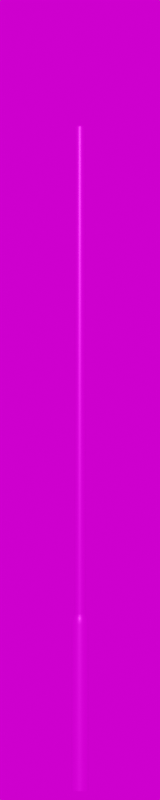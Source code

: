 # Source: Histo_5300.blend  (saved by Blender 3.3.6; exported with 4.5.12 LTS)
import bpy
from mathutils import Matrix  # noqa: F401  (used for matrix-valued properties, if any)

bpy.ops.wm.read_factory_settings(use_empty=True)
scene = bpy.context.scene
scene.name = 'Scene'

# ---- collections
col_collection = bpy.data.collections.new('Collection'); scene.collection.children.link(col_collection)

# ---- images (referenced by path relative to the original .blend; pixels are not part of the script)
import os
ASSET_DIR = os.environ.get("B2B_ASSET_DIR", "")  # directory of the original .blend (textures are referenced by path, not embedded)
HERE = os.path.dirname(os.path.abspath(__file__))  # packed textures are extracted next to this script under _unpacked/

def load_image(name, relpath, width, height, colorspace="sRGB"):
    """Load a texture the original file referenced (path relative to the .blend, or extracted next to this script)."""
    p = next((c for c in (os.path.join(HERE, relpath), os.path.join(ASSET_DIR, relpath)) if relpath and os.path.exists(c)), "")
    if p:
        img = bpy.data.images.load(p, check_existing=True)
        img.name = name
    else:  # same state as the original file: an image datablock whose file is absent (Cycles renders it pink)
        img = bpy.data.images.new(name, width, height)
        img.source = "FILE"
        img.filepath = "//" + (relpath or name)
    img.colorspace_settings.name = colorspace
    return img
img_ral_9011_graphitschwarz_jpg_001 = load_image('RAL_9011_Graphitschwarz.jpg.001', 'RAL_9011_Graphitschwarz.jpg', 1024, 1024, 'sRGB')
img_kloofendal_48d_partly_cloudy_puresky_8k_hdr = load_image('kloofendal_48d_partly_cloudy_puresky_8k.hdr', 'kloofendal_48d_partly_cloudy_puresky_8k.hdr', 1024, 1024, 'Linear Rec.709')

# ---- materials (node trees are filled in below, after node groups)
mat_schwarz = bpy.data.materials.new('Schwarz')
mat_schwarz.alpha_threshold = 0.0
mat_schwarz.roughness = 0.5
mat_schwarz.line_color = (0.0, 0.0, 0.0, 1.0)

# ---- node groups
ng_auto_smooth = bpy.data.node_groups.new('Auto Smooth', 'GeometryNodeTree')
_s = ng_auto_smooth.interface.new_socket(name='Geometry', in_out='OUTPUT', socket_type='NodeSocketGeometry')
_s = ng_auto_smooth.interface.new_socket(name='Geometry', in_out='INPUT', socket_type='NodeSocketGeometry')
_s = ng_auto_smooth.interface.new_socket(name='Angle', in_out='INPUT', socket_type='NodeSocketFloat')
_s.subtype = 'ANGLE'
_s.min_value = 0.0
_s.max_value = 3.142
ng_auto_smooth.is_modifier = True
_N = ng_auto_smooth.nodes; _L = ng_auto_smooth.links
n0 = _N.new('NodeGroupOutput'); n0.name = 'Group Output'; n0.location = (480, -100)
n1 = _N.new('NodeGroupInput'); n1.name = 'Group Input'; n1.location = (-420, -300)
n2 = _N.new('NodeGroupInput'); n2.name = 'Group Input.001'; n2.location = (-60, -100)
n3 = _N.new('GeometryNodeSetShadeSmooth'); n3.name = 'Set Shade Smooth'; n3.location = (120, -100)
n3.domain = 'EDGE'
n4 = _N.new('GeometryNodeSetShadeSmooth'); n4.name = 'Set Shade Smooth.001'; n4.location = (300, -100)
n5 = _N.new('GeometryNodeInputMeshEdgeAngle'); n5.name = 'Edge Angle'; n5.location = (-420, -220)
n6 = _N.new('GeometryNodeInputEdgeSmooth'); n6.name = 'Is Edge Smooth'; n6.location = (-60, -160)
n7 = _N.new('GeometryNodeInputShadeSmooth'); n7.name = 'Is Face Smooth'; n7.location = (-240, -340)
n8 = _N.new('FunctionNodeBooleanMath'); n8.name = 'Boolean Math'; n8.location = (-60, -220)
n9 = _N.new('FunctionNodeCompare'); n9.name = 'Compare'; n9.location = (-240, -180)
n9.operation = 'LESS_EQUAL'
_L.new(n5.outputs[0], n9.inputs[0])
_L.new(n4.outputs[0], n0.inputs[0])
_L.new(n1.outputs[1], n9.inputs[1])
_L.new(n9.outputs[0], n8.inputs[0])
_L.new(n7.outputs[0], n8.inputs[1])
_L.new(n2.outputs[0], n3.inputs[0])
_L.new(n6.outputs[0], n3.inputs[1])
_L.new(n3.outputs[0], n4.inputs[0])
_L.new(n8.outputs[0], n3.inputs[2])
n0.is_active_output = True

# ---- material node trees
mat_schwarz.use_nodes = True; mat_schwarz.node_tree.nodes.clear()
_N = mat_schwarz.node_tree.nodes; _L = mat_schwarz.node_tree.links
n0 = _N.new('ShaderNodeOutputMaterial'); n0.name = 'Material Output'; n0.location = (300, 300)
n1 = _N.new('ShaderNodeBsdfPrincipled'); n1.name = 'Principled BSDF'; n1.location = (10, 300)
n1.distribution = 'GGX'
n1.subsurface_method = 'RANDOM_WALK_SKIN'
n1.inputs[1].default_value = 0.8
n1.inputs[2].default_value = 0.4
n1.inputs[3].default_value = 1.45
n1.inputs[27].default_value = (0.0, 0.0, 0.0, 1.0)
n1.inputs[28].default_value = 1.0
n2 = _N.new('ShaderNodeTexImage'); n2.name = 'Image Texture'; n2.location = (-280, 280)
n2.image = img_ral_9011_graphitschwarz_jpg_001
_L.new(n1.outputs[0], n0.inputs[0])
_L.new(n2.outputs[0], n1.inputs[0])
n0.is_active_output = True

# ---- world
world_world = bpy.data.worlds.new('World'); scene.world = world_world
world_world.use_nodes = True; world_world.node_tree.nodes.clear()
_N = world_world.node_tree.nodes; _L = world_world.node_tree.links
n0 = _N.new('ShaderNodeOutputWorld'); n0.name = 'World Output'; n0.location = (300, 300)
n1 = _N.new('ShaderNodeBackground'); n1.name = 'Background'; n1.location = (10, 300)
n2 = _N.new('ShaderNodeTexEnvironment'); n2.name = 'Environment Texture'; n2.location = (-280, 280)
n2.image = img_kloofendal_48d_partly_cloudy_puresky_8k_hdr
_L.new(n1.outputs[0], n0.inputs[0])
_L.new(n2.outputs[0], n1.inputs[0])
n0.is_active_output = True
world_world.color = (0.05088, 0.05088, 0.05088)
world_world.use_sun_shadow = False
world_world.sun_shadow_jitter_overblur = 0.0

# ---- cameras
cam_camera = bpy.data.cameras.new('Camera')
cam_camera.lens = 100.0

# ---- meshes
me_beziercurve_002 = bpy.data.meshes.new('BezierCurve.002')
me_beziercurve_002.from_pydata([(0.0, 0.057, -4.994), (0.0, 0.057, -3.894), (0.0, 0.05407, -3.865), (0.0, 0.04799, -3.844), (0.0, 0.038, -3.825), (0.0, 0.038, -0.4247), (0.0, 0.0345, -0.4168), (0.0, 0.02725, -0.4098), (0.0, 0.02, -0.4029), (-0.02181, 0.05266, -4.994), (-0.02181, 0.05266, -3.894), (-0.02069, 0.04996, -3.865), (-0.01837, 0.04434, -3.844), (-0.01454, 0.03511, -3.825), (-0.01454, 0.03511, -0.4247), (-0.0132, 0.03187, -0.4168), (-0.01043, 0.02517, -0.4098), (-0.007654, 0.01848, -0.4029), (-0.04031, 0.04031, -4.994), (-0.04031, 0.04031, -3.894), (-0.03824, 0.03824, -3.865), (-0.03394, 0.03394, -3.844), (-0.02687, 0.02687, -3.825), (-0.02687, 0.02687, -0.4247), (-0.02439, 0.02439, -0.4168), (-0.01927, 0.01927, -0.4098), (-0.01414, 0.01414, -0.4029), (-0.05266, 0.02181, -4.994), (-0.05266, 0.02181, -3.894), (-0.04996, 0.02069, -3.865), (-0.04434, 0.01837, -3.844), (-0.03511, 0.01454, -3.825), (-0.03511, 0.01454, -0.4247), (-0.03187, 0.0132, -0.4168), (-0.02517, 0.01043, -0.4098), (-0.01848, 0.007654, -0.4029), (-0.057, -2.492e-09, -4.994), (-0.057, -2.492e-09, -3.894), (-0.05407, -2.364e-09, -3.865), (-0.04799, -2.098e-09, -3.844), (-0.038, -1.661e-09, -3.825), (-0.038, -1.661e-09, -0.4247), (-0.0345, -1.508e-09, -0.4168), (-0.02725, -1.191e-09, -0.4098), (-0.02, -8.742e-10, -0.4029), (-0.05266, -0.02181, -4.994), (-0.05266, -0.02181, -3.894), (-0.04996, -0.02069, -3.865), (-0.04434, -0.01837, -3.844), (-0.03511, -0.01454, -3.825), (-0.03511, -0.01454, -0.4247), (-0.03187, -0.0132, -0.4168), (-0.02517, -0.01043, -0.4098), (-0.01848, -0.007654, -0.4029), (-0.04031, -0.04031, -4.994), (-0.04031, -0.04031, -3.894), (-0.03824, -0.03824, -3.865), (-0.03394, -0.03394, -3.844), (-0.02687, -0.02687, -3.825), (-0.02687, -0.02687, -0.4247), (-0.02439, -0.02439, -0.4168), (-0.01927, -0.01927, -0.4098), (-0.01414, -0.01414, -0.4029), (-0.02181, -0.05266, -4.994), (-0.02181, -0.05266, -3.894), (-0.02069, -0.04996, -3.865), (-0.01837, -0.04434, -3.844), (-0.01454, -0.03511, -3.825), (-0.01454, -0.03511, -0.4247), (-0.0132, -0.03187, -0.4168), (-0.01043, -0.02517, -0.4098), (-0.007654, -0.01848, -0.4029), (4.983e-09, -0.057, -4.994), (4.983e-09, -0.057, -3.894), (4.727e-09, -0.05407, -3.865), (4.196e-09, -0.04799, -3.844), (3.322e-09, -0.038, -3.825), (3.322e-09, -0.038, -0.4247), (3.016e-09, -0.0345, -0.4168), (2.382e-09, -0.02725, -0.4098), (1.748e-09, -0.02, -0.4029), (0.02181, -0.05266, -4.994), (0.02181, -0.05266, -3.894), (0.02069, -0.04996, -3.865), (0.01837, -0.04434, -3.844), (0.01454, -0.03511, -3.825), (0.01454, -0.03511, -0.4247), (0.0132, -0.03187, -0.4168), (0.01043, -0.02517, -0.4098), (0.007654, -0.01848, -0.4029), (0.04031, -0.04031, -4.994), (0.04031, -0.04031, -3.894), (0.03824, -0.03824, -3.865), (0.03394, -0.03394, -3.844), (0.02687, -0.02687, -3.825), (0.02687, -0.02687, -0.4247), (0.02439, -0.02439, -0.4168), (0.01927, -0.01927, -0.4098), (0.01414, -0.01414, -0.4029), (0.05266, -0.02181, -4.994), (0.05266, -0.02181, -3.894), (0.04996, -0.02069, -3.865), (0.04434, -0.01837, -3.844), (0.03511, -0.01454, -3.825), (0.03511, -0.01454, -0.4247), (0.03187, -0.0132, -0.4168), (0.02517, -0.01043, -0.4098), (0.01848, -0.007654, -0.4029), (0.057, 6.797e-10, -4.994), (0.057, 6.797e-10, -3.894), (0.05407, 6.448e-10, -3.865), (0.04799, 5.723e-10, -3.844), (0.038, 4.531e-10, -3.825), (0.038, 4.531e-10, -0.4247), (0.0345, 4.114e-10, -0.4168), (0.02725, 3.249e-10, -0.4098), (0.02, 2.385e-10, -0.4029), (0.05266, 0.02181, -4.994), (0.05266, 0.02181, -3.894), (0.04996, 0.02069, -3.865), (0.04434, 0.01837, -3.844), (0.03511, 0.01454, -3.825), (0.03511, 0.01454, -0.4247), (0.03187, 0.0132, -0.4168), (0.02517, 0.01043, -0.4098), (0.01848, 0.007654, -0.4029), (0.04031, 0.04031, -4.994), (0.04031, 0.04031, -3.894), (0.03824, 0.03824, -3.865), (0.03394, 0.03394, -3.844), (0.02687, 0.02687, -3.825), (0.02687, 0.02687, -0.4247), (0.02439, 0.02439, -0.4168), (0.01927, 0.01927, -0.4098), (0.01414, 0.01414, -0.4029), (0.02181, 0.05266, -4.994), (0.02181, 0.05266, -3.894), (0.02069, 0.04996, -3.865), (0.01837, 0.04434, -3.844), (0.01454, 0.03511, -3.825), (0.01454, 0.03511, -0.4247), (0.0132, 0.03187, -0.4168), (0.01043, 0.02517, -0.4098), (0.007654, 0.01848, -0.4029)], [], [(1, 0, 9), (10, 9, 18), (19, 18, 27), (28, 27, 36), (37, 36, 45), (46, 45, 54), (55, 54, 63), (64, 63, 72), (73, 72, 81), (82, 81, 90), (91, 90, 99), (100, 99, 108), (109, 108, 117), (118, 117, 126), (127, 126, 135), (136, 135, 0), (2, 1, 10), (11, 10, 19), (20, 19, 28), (28, 37, 38), (37, 46, 47), (47, 46, 55), (56, 55, 64), (65, 64, 73), (74, 73, 82), (82, 91, 92), (92, 91, 100), (101, 100, 109), (110, 109, 118), (118, 127, 128), (128, 127, 136), (137, 136, 1), (3, 2, 11), (12, 11, 20), (20, 29, 30), (30, 29, 38), (39, 38, 47), (48, 47, 56), (56, 65, 66), (66, 65, 74), (75, 74, 83), (84, 83, 92), (93, 92, 101), (102, 101, 110), (110, 119, 120), (120, 119, 128), (129, 128, 137), (138, 137, 2), (4, 3, 12), (13, 12, 21), (22, 21, 30), (30, 39, 40), (40, 39, 48), (49, 48, 57), (58, 57, 66), (67, 66, 75), (76, 75, 84), (85, 84, 93), (93, 102, 103), (103, 102, 111), (112, 111, 120), (121, 120, 129), (130, 129, 138), (138, 3, 4), (5, 4, 13), (14, 13, 22), (23, 22, 31), (32, 31, 40), (41, 40, 49), (50, 49, 58), (59, 58, 67), (68, 67, 76), (77, 76, 85), (86, 85, 94), (95, 94, 103), (104, 103, 112), (113, 112, 121), (122, 121, 130), (131, 130, 139), (140, 139, 4), (6, 5, 14), (15, 14, 23), (24, 23, 32), (33, 32, 41), (42, 41, 50), (50, 59, 60), (60, 59, 68), (69, 68, 77), (77, 86, 87), (86, 95, 96), (96, 95, 104), (105, 104, 113), (114, 113, 122), (123, 122, 131), (132, 131, 140), (141, 140, 5), (7, 6, 15), (16, 15, 24), (25, 24, 33), (33, 42, 43), (43, 42, 51), (52, 51, 60), (60, 69, 70), (70, 69, 78), (79, 78, 87), (88, 87, 96), (97, 96, 105), (106, 105, 114), (115, 114, 123), (124, 123, 132), (133, 132, 141), (142, 141, 6), (8, 7, 16), (17, 16, 25), (26, 25, 34), (35, 34, 43), (44, 43, 52), (53, 52, 61), (62, 61, 70), (71, 70, 79), (80, 79, 88), (89, 88, 97), (97, 106, 107), (107, 106, 115), (116, 115, 124), (125, 124, 133), (134, 133, 142), (143, 142, 7), (1, 9, 10), (10, 18, 19), (19, 27, 28), (28, 36, 37), (37, 45, 46), (46, 54, 55), (55, 63, 64), (64, 72, 73), (73, 81, 82), (82, 90, 91), (91, 99, 100), (100, 108, 109), (109, 117, 118), (118, 126, 127), (127, 135, 136), (136, 0, 1), (2, 10, 11), (11, 19, 20), (20, 28, 29), (28, 38, 29), (37, 47, 38), (47, 55, 56), (56, 64, 65), (65, 73, 74), (74, 82, 83), (82, 92, 83), (92, 100, 101), (101, 109, 110), (110, 118, 119), (118, 128, 119), (128, 136, 137), (137, 1, 2), (3, 11, 12), (12, 20, 21), (20, 30, 21), (30, 38, 39), (39, 47, 48), (48, 56, 57), (56, 66, 57), (66, 74, 75), (75, 83, 84), (84, 92, 93), (93, 101, 102), (102, 110, 111), (110, 120, 111), (120, 128, 129), (129, 137, 138), (138, 2, 3), (4, 12, 13), (13, 21, 22), (22, 30, 31), (30, 40, 31), (40, 48, 49), (49, 57, 58), (58, 66, 67), (67, 75, 76), (76, 84, 85), (85, 93, 94), (93, 103, 94), (103, 111, 112), (112, 120, 121), (121, 129, 130), (130, 138, 139), (138, 4, 139), (5, 13, 14), (14, 22, 23), (23, 31, 32), (32, 40, 41), (41, 49, 50), (50, 58, 59), (59, 67, 68), (68, 76, 77), (77, 85, 86), (86, 94, 95), (95, 103, 104), (104, 112, 113), (113, 121, 122), (122, 130, 131), (131, 139, 140), (140, 4, 5), (6, 14, 15), (15, 23, 24), (24, 32, 33), (33, 41, 42), (42, 50, 51), (50, 60, 51), (60, 68, 69), (69, 77, 78), (77, 87, 78), (86, 96, 87), (96, 104, 105), (105, 113, 114), (114, 122, 123), (123, 131, 132), (132, 140, 141), (141, 5, 6), (7, 15, 16), (16, 24, 25), (25, 33, 34), (33, 43, 34), (43, 51, 52), (52, 60, 61), (60, 70, 61), (70, 78, 79), (79, 87, 88), (88, 96, 97), (97, 105, 106), (106, 114, 115), (115, 123, 124), (124, 132, 133), (133, 141, 142), (142, 6, 7), (8, 16, 17), (17, 25, 26), (26, 34, 35), (35, 43, 44), (44, 52, 53), (53, 61, 62), (62, 70, 71), (71, 79, 80), (80, 88, 89), (89, 97, 98), (97, 107, 98), (107, 115, 116), (116, 124, 125), (125, 133, 134), (134, 142, 143), (143, 7, 8)])
me_beziercurve_002.polygons.foreach_set('use_smooth', [True] * 256)
_uv = me_beziercurve_002.uv_layers.new(name='UVMap')
_uv.uv.foreach_set('vector', [0.0, -3.894, 0.0, -4.994, 0.0625, -4.994, 0.0625, -3.894, 0.0625, -4.994, 0.125, -4.994, 0.125, -3.894, 0.125, -4.994, 0.1875, -4.994, 0.1875, -3.894, 0.1875, -4.994, 0.25, -4.994, 0.25, -3.894, 0.25, -4.994, 0.3125, -4.994, 0.3125, -3.894, 0.3125, -4.994, 0.375, -4.994, 0.375, -3.894, 0.375, -4.994, 0.4375, -4.994, 0.4375, -3.894, 0.4375, -4.994, 0.5, -4.994, 0.5, -3.894, 0.5, -4.994, 0.5625, -4.994, 0.5625, -3.894, 0.5625, -4.994, 0.625, -4.994, 0.625, -3.894, 0.625, -4.994, 0.6875, -4.994, 0.6875, -3.894, 0.6875, -4.994, 0.75, -4.994, 0.75, -3.894, 0.75, -4.994, 0.8125, -4.994, 0.8125, -3.894, 0.8125, -4.994, 0.875, -4.994, 0.875, -3.894, 0.875, -4.994, 0.9375, -4.994, 0.9375, -3.894, 0.9375, -4.994, 1.0, -4.994, 0.0, -3.865, 0.0, -3.894, 0.0625, -3.894, 0.0625, -3.865, 0.0625, -3.894, 0.125, -3.894, 0.125, -3.865, 0.125, -3.894, 0.1875, -3.894, 0.1875, -3.894, 0.25, -3.894, 0.25, -3.865, 0.25, -3.894, 0.3125, -3.894, 0.3125, -3.865, 0.3125, -3.865, 0.3125, -3.894, 0.375, -3.894, 0.375, -3.865, 0.375, -3.894, 0.4375, -3.894, 0.4375, -3.865, 0.4375, -3.894, 0.5, -3.894, 0.5, -3.865, 0.5, -3.894, 0.5625, -3.894, 0.5625, -3.894, 0.625, -3.894, 0.625, -3.865, 0.625, -3.865, 0.625, -3.894, 0.6875, -3.894, 0.6875, -3.865, 0.6875, -3.894, 0.75, -3.894, 0.75, -3.865, 0.75, -3.894, 0.8125, -3.894, 0.8125, -3.894, 0.875, -3.894, 0.875, -3.865, 0.875, -3.865, 0.875, -3.894, 0.9375, -3.894, 0.9375, -3.865, 0.9375, -3.894, 1.0, -3.894, 0.0, -3.844, 0.0, -3.865, 0.0625, -3.865, 0.0625, -3.844, 0.0625, -3.865, 0.125, -3.865, 0.125, -3.865, 0.1875, -3.865, 0.1875, -3.844, 0.1875, -3.844, 0.1875, -3.865, 0.25, -3.865, 0.25, -3.844, 0.25, -3.865, 0.3125, -3.865, 0.3125, -3.844, 0.3125, -3.865, 0.375, -3.865, 0.375, -3.865, 0.4375, -3.865, 0.4375, -3.844, 0.4375, -3.844, 0.4375, -3.865, 0.5, -3.865, 0.5, -3.844, 0.5, -3.865, 0.5625, -3.865, 0.5625, -3.844, 0.5625, -3.865, 0.625, -3.865, 0.625, -3.844, 0.625, -3.865, 0.6875, -3.865, 0.6875, -3.844, 0.6875, -3.865, 0.75, -3.865, 0.75, -3.865, 0.8125, -3.865, 0.8125, -3.844, 0.8125, -3.844, 0.8125, -3.865, 0.875, -3.865, 0.875, -3.844, 0.875, -3.865, 0.9375, -3.865, 0.9375, -3.844, 0.9375, -3.865, 1.0, -3.865, 0.0, -3.825, 0.0, -3.844, 0.0625, -3.844, 0.0625, -3.825, 0.0625, -3.844, 0.125, -3.844, 0.125, -3.825, 0.125, -3.844, 0.1875, -3.844, 0.1875, -3.844, 0.25, -3.844, 0.25, -3.825, 0.25, -3.825, 0.25, -3.844, 0.3125, -3.844, 0.3125, -3.825, 0.3125, -3.844, 0.375, -3.844, 0.375, -3.825, 0.375, -3.844, 0.4375, -3.844, 0.4375, -3.825, 0.4375, -3.844, 0.5, -3.844, 0.5, -3.825, 0.5, -3.844, 0.5625, -3.844, 0.5625, -3.825, 0.5625, -3.844, 0.625, -3.844, 0.625, -3.844, 0.6875, -3.844, 0.6875, -3.825, 0.6875, -3.825, 0.6875, -3.844, 0.75, -3.844, 0.75, -3.825, 0.75, -3.844, 0.8125, -3.844, 0.8125, -3.825, 0.8125, -3.844, 0.875, -3.844, 0.875, -3.825, 0.875, -3.844, 0.9375, -3.844, 0.9375, -3.844, 1.0, -3.844, 1.0, -3.825, 0.0, -0.4247, 0.0, -3.825, 0.0625, -3.825, 0.0625, -0.4247, 0.0625, -3.825, 0.125, -3.825, 0.125, -0.4247, 0.125, -3.825, 0.1875, -3.825, 0.1875, -0.4247, 0.1875, -3.825, 0.25, -3.825, 0.25, -0.4247, 0.25, -3.825, 0.3125, -3.825, 0.3125, -0.4247, 0.3125, -3.825, 0.375, -3.825, 0.375, -0.4247, 0.375, -3.825, 0.4375, -3.825, 0.4375, -0.4247, 0.4375, -3.825, 0.5, -3.825, 0.5, -0.4247, 0.5, -3.825, 0.5625, -3.825, 0.5625, -0.4247, 0.5625, -3.825, 0.625, -3.825, 0.625, -0.4247, 0.625, -3.825, 0.6875, -3.825, 0.6875, -0.4247, 0.6875, -3.825, 0.75, -3.825, 0.75, -0.4247, 0.75, -3.825, 0.8125, -3.825, 0.8125, -0.4247, 0.8125, -3.825, 0.875, -3.825, 0.875, -0.4247, 0.875, -3.825, 0.9375, -3.825, 0.9375, -0.4247, 0.9375, -3.825, 1.0, -3.825, 0.0, -0.4168, 0.0, -0.4247, 0.0625, -0.4247, 0.0625, -0.4168, 0.0625, -0.4247, 0.125, -0.4247, 0.125, -0.4168, 0.125, -0.4247, 0.1875, -0.4247, 0.1875, -0.4168, 0.1875, -0.4247, 0.25, -0.4247, 0.25, -0.4168, 0.25, -0.4247, 0.3125, -0.4247, 0.3125, -0.4247, 0.375, -0.4247, 0.375, -0.4168, 0.375, -0.4168, 0.375, -0.4247, 0.4375, -0.4247, 0.4375, -0.4168, 0.4375, -0.4247, 0.5, -0.4247, 0.5, -0.4247, 0.5625, -0.4247, 0.5625, -0.4168, 0.5625, -0.4247, 0.625, -0.4247, 0.625, -0.4168, 0.625, -0.4168, 0.625, -0.4247, 0.6875, -0.4247, 0.6875, -0.4168, 0.6875, -0.4247, 0.75, -0.4247, 0.75, -0.4168, 0.75, -0.4247, 0.8125, -0.4247, 0.8125, -0.4168, 0.8125, -0.4247, 0.875, -0.4247, 0.875, -0.4168, 0.875, -0.4247, 0.9375, -0.4247, 0.9375, -0.4168, 0.9375, -0.4247, 1.0, -0.4247, 0.0, -0.4098, 0.0, -0.4168, 0.0625, -0.4168, 0.0625, -0.4098, 0.0625, -0.4168, 0.125, -0.4168, 0.125, -0.4098, 0.125, -0.4168, 0.1875, -0.4168, 0.1875, -0.4168, 0.25, -0.4168, 0.25, -0.4098, 0.25, -0.4098, 0.25, -0.4168, 0.3125, -0.4168, 0.3125, -0.4098, 0.3125, -0.4168, 0.375, -0.4168, 0.375, -0.4168, 0.4375, -0.4168, 0.4375, -0.4098, 0.4375, -0.4098, 0.4375, -0.4168, 0.5, -0.4168, 0.5, -0.4098, 0.5, -0.4168, 0.5625, -0.4168, 0.5625, -0.4098, 0.5625, -0.4168, 0.625, -0.4168, 0.625, -0.4098, 0.625, -0.4168, 0.6875, -0.4168, 0.6875, -0.4098, 0.6875, -0.4168, 0.75, -0.4168, 0.75, -0.4098, 0.75, -0.4168, 0.8125, -0.4168, 0.8125, -0.4098, 0.8125, -0.4168, 0.875, -0.4168, 0.875, -0.4098, 0.875, -0.4168, 0.9375, -0.4168, 0.9375, -0.4098, 0.9375, -0.4168, 1.0, -0.4168, 0.0, -0.4029, 0.0, -0.4098, 0.0625, -0.4098, 0.0625, -0.4029, 0.0625, -0.4098, 0.125, -0.4098, 0.125, -0.4029, 0.125, -0.4098, 0.1875, -0.4098, 0.1875, -0.4029, 0.1875, -0.4098, 0.25, -0.4098, 0.25, -0.4029, 0.25, -0.4098, 0.3125, -0.4098, 0.3125, -0.4029, 0.3125, -0.4098, 0.375, -0.4098, 0.375, -0.4029, 0.375, -0.4098, 0.4375, -0.4098, 0.4375, -0.4029, 0.4375, -0.4098, 0.5, -0.4098, 0.5, -0.4029, 0.5, -0.4098, 0.5625, -0.4098, 0.5625, -0.4029, 0.5625, -0.4098, 0.625, -0.4098, 0.625, -0.4098, 0.6875, -0.4098, 0.6875, -0.4029, 0.6875, -0.4029, 0.6875, -0.4098, 0.75, -0.4098, 0.75, -0.4029, 0.75, -0.4098, 0.8125, -0.4098, 0.8125, -0.4029, 0.8125, -0.4098, 0.875, -0.4098, 0.875, -0.4029, 0.875, -0.4098, 0.9375, -0.4098, 0.9375, -0.4029, 0.9375, -0.4098, 1.0, -0.4098, 0.0, -3.894, 0.0625, -4.994, 0.0625, -3.894, 0.0625, -3.894, 0.125, -4.994, 0.125, -3.894, 0.125, -3.894, 0.1875, -4.994, 0.1875, -3.894, 0.1875, -3.894, 0.25, -4.994, 0.25, -3.894, 0.25, -3.894, 0.3125, -4.994, 0.3125, -3.894, 0.3125, -3.894, 0.375, -4.994, 0.375, -3.894, 0.375, -3.894, 0.4375, -4.994, 0.4375, -3.894, 0.4375, -3.894, 0.5, -4.994, 0.5, -3.894, 0.5, -3.894, 0.5625, -4.994, 0.5625, -3.894, 0.5625, -3.894, 0.625, -4.994, 0.625, -3.894, 0.625, -3.894, 0.6875, -4.994, 0.6875, -3.894, 0.6875, -3.894, 0.75, -4.994, 0.75, -3.894, 0.75, -3.894, 0.8125, -4.994, 0.8125, -3.894, 0.8125, -3.894, 0.875, -4.994, 0.875, -3.894, 0.875, -3.894, 0.9375, -4.994, 0.9375, -3.894, 0.9375, -3.894, 1.0, -4.994, 1.0, -3.894, 0.0, -3.865, 0.0625, -3.894, 0.0625, -3.865, 0.0625, -3.865, 0.125, -3.894, 0.125, -3.865, 0.125, -3.865, 0.1875, -3.894, 0.1875, -3.865, 0.1875, -3.894, 0.25, -3.865, 0.1875, -3.865, 0.25, -3.894, 0.3125, -3.865, 0.25, -3.865, 0.3125, -3.865, 0.375, -3.894, 0.375, -3.865, 0.375, -3.865, 0.4375, -3.894, 0.4375, -3.865, 0.4375, -3.865, 0.5, -3.894, 0.5, -3.865, 0.5, -3.865, 0.5625, -3.894, 0.5625, -3.865, 0.5625, -3.894, 0.625, -3.865, 0.5625, -3.865, 0.625, -3.865, 0.6875, -3.894, 0.6875, -3.865, 0.6875, -3.865, 0.75, -3.894, 0.75, -3.865, 0.75, -3.865, 0.8125, -3.894, 0.8125, -3.865, 0.8125, -3.894, 0.875, -3.865, 0.8125, -3.865, 0.875, -3.865, 0.9375, -3.894, 0.9375, -3.865, 0.9375, -3.865, 1.0, -3.894, 1.0, -3.865, 0.0, -3.844, 0.0625, -3.865, 0.0625, -3.844, 0.0625, -3.844, 0.125, -3.865, 0.125, -3.844, 0.125, -3.865, 0.1875, -3.844, 0.125, -3.844, 0.1875, -3.844, 0.25, -3.865, 0.25, -3.844, 0.25, -3.844, 0.3125, -3.865, 0.3125, -3.844, 0.3125, -3.844, 0.375, -3.865, 0.375, -3.844, 0.375, -3.865, 0.4375, -3.844, 0.375, -3.844, 0.4375, -3.844, 0.5, -3.865, 0.5, -3.844, 0.5, -3.844, 0.5625, -3.865, 0.5625, -3.844, 0.5625, -3.844, 0.625, -3.865, 0.625, -3.844, 0.625, -3.844, 0.6875, -3.865, 0.6875, -3.844, 0.6875, -3.844, 0.75, -3.865, 0.75, -3.844, 0.75, -3.865, 0.8125, -3.844, 0.75, -3.844, 0.8125, -3.844, 0.875, -3.865, 0.875, -3.844, 0.875, -3.844, 0.9375, -3.865, 0.9375, -3.844, 0.9375, -3.844, 1.0, -3.865, 1.0, -3.844, 0.0, -3.825, 0.0625, -3.844, 0.0625, -3.825, 0.0625, -3.825, 0.125, -3.844, 0.125, -3.825, 0.125, -3.825, 0.1875, -3.844, 0.1875, -3.825, 0.1875, -3.844, 0.25, -3.825, 0.1875, -3.825, 0.25, -3.825, 0.3125, -3.844, 0.3125, -3.825, 0.3125, -3.825, 0.375, -3.844, 0.375, -3.825, 0.375, -3.825, 0.4375, -3.844, 0.4375, -3.825, 0.4375, -3.825, 0.5, -3.844, 0.5, -3.825, 0.5, -3.825, 0.5625, -3.844, 0.5625, -3.825, 0.5625, -3.825, 0.625, -3.844, 0.625, -3.825, 0.625, -3.844, 0.6875, -3.825, 0.625, -3.825, 0.6875, -3.825, 0.75, -3.844, 0.75, -3.825, 0.75, -3.825, 0.8125, -3.844, 0.8125, -3.825, 0.8125, -3.825, 0.875, -3.844, 0.875, -3.825, 0.875, -3.825, 0.9375, -3.844, 0.9375, -3.825, 0.9375, -3.844, 1.0, -3.825, 0.9375, -3.825, 0.0, -0.4247, 0.0625, -3.825, 0.0625, -0.4247, 0.0625, -0.4247, 0.125, -3.825, 0.125, -0.4247, 0.125, -0.4247, 0.1875, -3.825, 0.1875, -0.4247, 0.1875, -0.4247, 0.25, -3.825, 0.25, -0.4247, 0.25, -0.4247, 0.3125, -3.825, 0.3125, -0.4247, 0.3125, -0.4247, 0.375, -3.825, 0.375, -0.4247, 0.375, -0.4247, 0.4375, -3.825, 0.4375, -0.4247, 0.4375, -0.4247, 0.5, -3.825, 0.5, -0.4247, 0.5, -0.4247, 0.5625, -3.825, 0.5625, -0.4247, 0.5625, -0.4247, 0.625, -3.825, 0.625, -0.4247, 0.625, -0.4247, 0.6875, -3.825, 0.6875, -0.4247, 0.6875, -0.4247, 0.75, -3.825, 0.75, -0.4247, 0.75, -0.4247, 0.8125, -3.825, 0.8125, -0.4247, 0.8125, -0.4247, 0.875, -3.825, 0.875, -0.4247, 0.875, -0.4247, 0.9375, -3.825, 0.9375, -0.4247, 0.9375, -0.4247, 1.0, -3.825, 1.0, -0.4247, 0.0, -0.4168, 0.0625, -0.4247, 0.0625, -0.4168, 0.0625, -0.4168, 0.125, -0.4247, 0.125, -0.4168, 0.125, -0.4168, 0.1875, -0.4247, 0.1875, -0.4168, 0.1875, -0.4168, 0.25, -0.4247, 0.25, -0.4168, 0.25, -0.4168, 0.3125, -0.4247, 0.3125, -0.4168, 0.3125, -0.4247, 0.375, -0.4168, 0.3125, -0.4168, 0.375, -0.4168, 0.4375, -0.4247, 0.4375, -0.4168, 0.4375, -0.4168, 0.5, -0.4247, 0.5, -0.4168, 0.5, -0.4247, 0.5625, -0.4168, 0.5, -0.4168, 0.5625, -0.4247, 0.625, -0.4168, 0.5625, -0.4168, 0.625, -0.4168, 0.6875, -0.4247, 0.6875, -0.4168, 0.6875, -0.4168, 0.75, -0.4247, 0.75, -0.4168, 0.75, -0.4168, 0.8125, -0.4247, 0.8125, -0.4168, 0.8125, -0.4168, 0.875, -0.4247, 0.875, -0.4168, 0.875, -0.4168, 0.9375, -0.4247, 0.9375, -0.4168, 0.9375, -0.4168, 1.0, -0.4247, 1.0, -0.4168, 0.0, -0.4098, 0.0625, -0.4168, 0.0625, -0.4098, 0.0625, -0.4098, 0.125, -0.4168, 0.125, -0.4098, 0.125, -0.4098, 0.1875, -0.4168, 0.1875, -0.4098, 0.1875, -0.4168, 0.25, -0.4098, 0.1875, -0.4098, 0.25, -0.4098, 0.3125, -0.4168, 0.3125, -0.4098, 0.3125, -0.4098, 0.375, -0.4168, 0.375, -0.4098, 0.375, -0.4168, 0.4375, -0.4098, 0.375, -0.4098, 0.4375, -0.4098, 0.5, -0.4168, 0.5, -0.4098, 0.5, -0.4098, 0.5625, -0.4168, 0.5625, -0.4098, 0.5625, -0.4098, 0.625, -0.4168, 0.625, -0.4098, 0.625, -0.4098, 0.6875, -0.4168, 0.6875, -0.4098, 0.6875, -0.4098, 0.75, -0.4168, 0.75, -0.4098, 0.75, -0.4098, 0.8125, -0.4168, 0.8125, -0.4098, 0.8125, -0.4098, 0.875, -0.4168, 0.875, -0.4098, 0.875, -0.4098, 0.9375, -0.4168, 0.9375, -0.4098, 0.9375, -0.4098, 1.0, -0.4168, 1.0, -0.4098, 0.0, -0.4029, 0.0625, -0.4098, 0.0625, -0.4029, 0.0625, -0.4029, 0.125, -0.4098, 0.125, -0.4029, 0.125, -0.4029, 0.1875, -0.4098, 0.1875, -0.4029, 0.1875, -0.4029, 0.25, -0.4098, 0.25, -0.4029, 0.25, -0.4029, 0.3125, -0.4098, 0.3125, -0.4029, 0.3125, -0.4029, 0.375, -0.4098, 0.375, -0.4029, 0.375, -0.4029, 0.4375, -0.4098, 0.4375, -0.4029, 0.4375, -0.4029, 0.5, -0.4098, 0.5, -0.4029, 0.5, -0.4029, 0.5625, -0.4098, 0.5625, -0.4029, 0.5625, -0.4029, 0.625, -0.4098, 0.625, -0.4029, 0.625, -0.4098, 0.6875, -0.4029, 0.625, -0.4029, 0.6875, -0.4029, 0.75, -0.4098, 0.75, -0.4029, 0.75, -0.4029, 0.8125, -0.4098, 0.8125, -0.4029, 0.8125, -0.4029, 0.875, -0.4098, 0.875, -0.4029, 0.875, -0.4029, 0.9375, -0.4098, 0.9375, -0.4029, 0.9375, -0.4029, 1.0, -0.4098, 1.0, -0.4029])
me_beziercurve_002.materials.append(mat_schwarz)
me_beziercurve_002.update()

# ---- objects
ob_camera = bpy.data.objects.new('Camera', cam_camera)
ob_mast_001 = bpy.data.objects.new('Mast.001', me_beziercurve_002)

# ---- transforms, parenting, visibility, modifiers, constraints
ob_camera.location = (10.6, -10.6, 0.0)
ob_camera.rotation_euler = (1.745, 0.0, 0.7854)
ob_mast_001.location = (-3.284e-18, 0.0, 4.993)
_m = ob_mast_001.modifiers.new('Auto Smooth', 'NODES')
_m.node_group = ng_auto_smooth
_gi = [s.identifier for s in ng_auto_smooth.interface.items_tree if s.item_type == 'SOCKET' and s.in_out == 'INPUT']
_m[_gi[1]] = 0.4119  # Angle

# ---- collection membership
col_collection.objects.link(ob_camera)
col_collection.objects.link(ob_mast_001)

# ---- scene / render settings (as saved in the file)
scene.camera = ob_camera
scene.frame_start = 1; scene.frame_end = 250; scene.frame_set(1)
scene.render.engine = 'CYCLES'
scene.render.resolution_x = 100
scene.render.resolution_y = 500
scene.cycles.sampling_pattern = 'TABULATED_SOBOL'
scene.cycles.use_light_tree = False
scene.view_settings.view_transform = 'Filmic'
bpy.context.view_layer.update()

# ---- added for rendering (the .blend has no usable light): sun
light_auto_sun = bpy.data.lights.new('AutoSun', 'SUN')
light_auto_sun.energy = 3.0
light_auto_sun.angle = 0.0523599
ob_auto_sun = bpy.data.objects.new('AutoSun', light_auto_sun)
scene.collection.objects.link(ob_auto_sun)
ob_auto_sun.rotation_euler = (0.872665, 0.174533, 0.523599)
bpy.context.view_layer.update()
